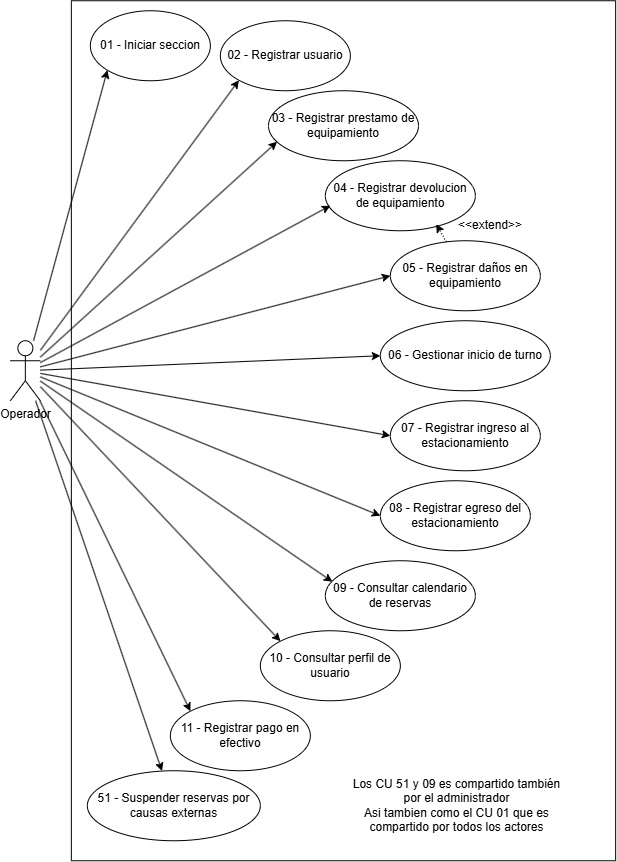

The diagram above was exported from draw.io. Its source (the exported page's mxGraphModel, read from the mxfile embedded in the PNG):
<mxGraphModel dx="1000" dy="558" grid="1" gridSize="10" guides="1" tooltips="1" connect="1" arrows="1" fold="1" page="1" pageScale="1" pageWidth="827" pageHeight="1169" math="0" shadow="0">
  <root>
    <mxCell id="0" />
    <mxCell id="1" parent="0" />
    <mxCell id="4iq3HAW1yxhCSMEnY8-8-1" parent="1" style="whiteSpace=wrap;html=1;aspect=fixed;rotation=0;" value="" vertex="1">
      <mxGeometry height="860" width="544.3" x="141" y="50" as="geometry" />
    </mxCell>
    <mxCell id="Av_NrWJA8_LH7Zcda1HY-2" edge="1" parent="1" source="0VvAfV2bOeb_tz9LZ3Kw-1" style="rounded=0;orthogonalLoop=1;jettySize=auto;html=1;entryX=0;entryY=1;entryDx=0;entryDy=0;" target="Av_NrWJA8_LH7Zcda1HY-1">
      <mxGeometry relative="1" as="geometry" />
    </mxCell>
    <mxCell id="X7tSzeChTizuPvbudIX_-2" edge="1" parent="1" source="0VvAfV2bOeb_tz9LZ3Kw-1" style="rounded=0;orthogonalLoop=1;jettySize=auto;html=1;entryX=0.057;entryY=0.729;entryDx=0;entryDy=0;entryPerimeter=0;" target="X7tSzeChTizuPvbudIX_-1">
      <mxGeometry relative="1" as="geometry" />
    </mxCell>
    <mxCell id="GI3N8nBTfu1RunQYA29q-3" edge="1" parent="1" source="0VvAfV2bOeb_tz9LZ3Kw-1" style="rounded=0;orthogonalLoop=1;jettySize=auto;html=1;entryX=0;entryY=0.5;entryDx=0;entryDy=0;" target="GI3N8nBTfu1RunQYA29q-1">
      <mxGeometry relative="1" as="geometry" />
    </mxCell>
    <mxCell id="K2Cu-b8anFDEuBk8yxAe-2" edge="1" parent="1" source="0VvAfV2bOeb_tz9LZ3Kw-1" style="rounded=0;orthogonalLoop=1;jettySize=auto;html=1;entryX=0;entryY=0.5;entryDx=0;entryDy=0;" target="K2Cu-b8anFDEuBk8yxAe-1">
      <mxGeometry relative="1" as="geometry" />
    </mxCell>
    <mxCell id="maRNxmYcLVOe2yORakGc-2" edge="1" parent="1" source="0VvAfV2bOeb_tz9LZ3Kw-1" style="rounded=0;orthogonalLoop=1;jettySize=auto;html=1;entryX=0;entryY=0.5;entryDx=0;entryDy=0;" target="maRNxmYcLVOe2yORakGc-1">
      <mxGeometry relative="1" as="geometry" />
    </mxCell>
    <mxCell id="uaYHLsWVWuZa4UJB9emY-2" edge="1" parent="1" source="0VvAfV2bOeb_tz9LZ3Kw-1" style="rounded=0;orthogonalLoop=1;jettySize=auto;html=1;entryX=0.047;entryY=0.3;entryDx=0;entryDy=0;entryPerimeter=0;" target="uaYHLsWVWuZa4UJB9emY-1">
      <mxGeometry relative="1" as="geometry" />
    </mxCell>
    <mxCell id="AQzQNuZz_4nyzPCYk7Qn-2" edge="1" parent="1" source="0VvAfV2bOeb_tz9LZ3Kw-1" style="rounded=0;orthogonalLoop=1;jettySize=auto;html=1;entryX=0;entryY=0;entryDx=0;entryDy=0;" target="AQzQNuZz_4nyzPCYk7Qn-1">
      <mxGeometry relative="1" as="geometry" />
    </mxCell>
    <mxCell id="_4aVEvnrXhlrKxIzB4jL-2" edge="1" parent="1" source="0VvAfV2bOeb_tz9LZ3Kw-1" style="rounded=0;orthogonalLoop=1;jettySize=auto;html=1;entryX=0;entryY=0;entryDx=0;entryDy=0;" target="_4aVEvnrXhlrKxIzB4jL-1">
      <mxGeometry relative="1" as="geometry" />
    </mxCell>
    <mxCell id="_osMDVPUpuYOcR7nSeju-2" edge="1" parent="1" source="0VvAfV2bOeb_tz9LZ3Kw-1" style="rounded=0;orthogonalLoop=1;jettySize=auto;html=1;" target="_osMDVPUpuYOcR7nSeju-1">
      <mxGeometry relative="1" as="geometry" />
    </mxCell>
    <mxCell id="TRkJr6w_ag-aCz78RIX--3" edge="1" parent="1" source="0VvAfV2bOeb_tz9LZ3Kw-1" style="rounded=0;orthogonalLoop=1;jettySize=auto;html=1;entryX=0;entryY=1;entryDx=0;entryDy=0;" target="TRkJr6w_ag-aCz78RIX--2">
      <mxGeometry relative="1" as="geometry" />
    </mxCell>
    <mxCell id="0VvAfV2bOeb_tz9LZ3Kw-1" parent="1" style="shape=umlActor;verticalLabelPosition=bottom;verticalAlign=top;html=1;" value="Operador" vertex="1">
      <mxGeometry height="60" width="30" x="80" y="390" as="geometry" />
    </mxCell>
    <mxCell id="Av_NrWJA8_LH7Zcda1HY-1" parent="1" style="ellipse;whiteSpace=wrap;html=1;" value="01 - Iniciar seccion" vertex="1">
      <mxGeometry height="70" width="120" x="160" y="60" as="geometry" />
    </mxCell>
    <mxCell id="X7tSzeChTizuPvbudIX_-1" parent="1" style="ellipse;whiteSpace=wrap;html=1;" value="03 - Registrar prestamo de equipamiento" vertex="1">
      <mxGeometry height="70" width="150" x="338.15" y="140" as="geometry" />
    </mxCell>
    <mxCell id="GI3N8nBTfu1RunQYA29q-1" parent="1" style="ellipse;whiteSpace=wrap;html=1;" value="05 - Registrar daños en equipamiento" vertex="1">
      <mxGeometry height="70" width="150" x="460" y="290" as="geometry" />
    </mxCell>
    <mxCell id="ylWsC6hKwzB_mMEvn2ak-1" parent="1" style="text;html=1;whiteSpace=wrap;strokeColor=none;fillColor=none;align=center;verticalAlign=middle;rounded=0;" value="&amp;lt;&amp;lt;extend&amp;gt;&amp;gt;" vertex="1">
      <mxGeometry height="30" width="60" x="530" y="260" as="geometry" />
    </mxCell>
    <mxCell id="IMB6ZorBkP1PK16fJjRH-1" parent="1" style="ellipse;whiteSpace=wrap;html=1;" value="06 - Gestionar inicio de turno" vertex="1">
      <mxGeometry height="70" width="170" x="450" y="370" as="geometry" />
    </mxCell>
    <mxCell id="IMB6ZorBkP1PK16fJjRH-2" edge="1" parent="1" source="0VvAfV2bOeb_tz9LZ3Kw-1" style="rounded=0;orthogonalLoop=1;jettySize=auto;html=1;entryX=0;entryY=0.5;entryDx=0;entryDy=0;" target="IMB6ZorBkP1PK16fJjRH-1">
      <mxGeometry relative="1" as="geometry" />
    </mxCell>
    <mxCell id="K2Cu-b8anFDEuBk8yxAe-1" parent="1" style="ellipse;whiteSpace=wrap;html=1;" value="07 - Registrar ingreso al estacionamiento" vertex="1">
      <mxGeometry height="70" width="150" x="460" y="450" as="geometry" />
    </mxCell>
    <mxCell id="maRNxmYcLVOe2yORakGc-1" parent="1" style="ellipse;whiteSpace=wrap;html=1;" value="08 - Registrar egreso del estacionamiento" vertex="1">
      <mxGeometry height="70" width="150" x="450" y="530" as="geometry" />
    </mxCell>
    <mxCell id="uaYHLsWVWuZa4UJB9emY-1" parent="1" style="ellipse;whiteSpace=wrap;html=1;" value="09 - Consultar calendario de reservas" vertex="1">
      <mxGeometry height="70" width="150" x="395" y="610" as="geometry" />
    </mxCell>
    <mxCell id="AQzQNuZz_4nyzPCYk7Qn-1" parent="1" style="ellipse;whiteSpace=wrap;html=1;" value="10 - Consultar perfil de usuario" vertex="1">
      <mxGeometry height="70" width="140" x="330" y="680" as="geometry" />
    </mxCell>
    <mxCell id="8Dp3cx2thYBQ1QAadAA8-1" parent="1" style="ellipse;whiteSpace=wrap;html=1;" value="04 - Registrar devolucion de equipamiento" vertex="1">
      <mxGeometry height="70" width="150" x="395" y="210" as="geometry" />
    </mxCell>
    <mxCell id="8Dp3cx2thYBQ1QAadAA8-2" edge="1" parent="1" source="GI3N8nBTfu1RunQYA29q-1" style="rounded=0;orthogonalLoop=1;jettySize=auto;html=1;entryX=0.739;entryY=0.906;entryDx=0;entryDy=0;entryPerimeter=0;dashed=1;dashPattern=1 2;" target="8Dp3cx2thYBQ1QAadAA8-1">
      <mxGeometry relative="1" as="geometry" />
    </mxCell>
    <mxCell id="_4aVEvnrXhlrKxIzB4jL-1" parent="1" style="ellipse;whiteSpace=wrap;html=1;" value="11 - Registrar pago en efectivo" vertex="1">
      <mxGeometry height="70" width="140" x="240" y="750" as="geometry" />
    </mxCell>
    <mxCell id="_osMDVPUpuYOcR7nSeju-1" parent="1" style="ellipse;whiteSpace=wrap;html=1;" value="51 - Suspender reservas por causas externas" vertex="1">
      <mxGeometry height="70" width="173" x="157" y="820" as="geometry" />
    </mxCell>
    <mxCell id="TRkJr6w_ag-aCz78RIX--1" edge="1" parent="1" source="0VvAfV2bOeb_tz9LZ3Kw-1" style="rounded=0;orthogonalLoop=1;jettySize=auto;html=1;entryX=0.033;entryY=0.642;entryDx=0;entryDy=0;entryPerimeter=0;" target="8Dp3cx2thYBQ1QAadAA8-1">
      <mxGeometry relative="1" as="geometry" />
    </mxCell>
    <mxCell id="TRkJr6w_ag-aCz78RIX--2" parent="1" style="ellipse;whiteSpace=wrap;html=1;" value="02 - Registrar usuario" vertex="1">
      <mxGeometry height="70" width="130" x="290" y="70" as="geometry" />
    </mxCell>
    <mxCell id="m4OeDUa6bX4oQROGfYhz-1" parent="1" style="text;html=1;whiteSpace=wrap;strokeColor=none;fillColor=none;align=center;verticalAlign=middle;rounded=0;" value="Los CU 51 y 09 es compartido también por el administrador&lt;br&gt;Asi tambien como el CU 01 que es compartido por todos los actores" vertex="1">
      <mxGeometry height="30" width="225" x="414" y="840" as="geometry" />
    </mxCell>
  </root>
</mxGraphModel>